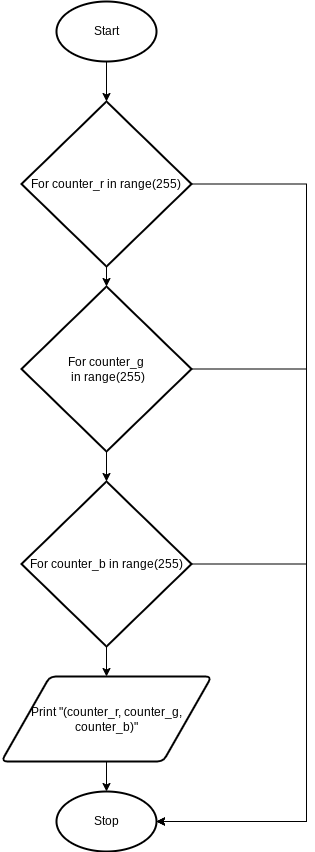

The diagram above was exported from draw.io. Its source (the exported page's mxGraphModel, read from the mxfile embedded in the PNG):
<mxGraphModel dx="594" dy="1730" grid="1" gridSize="10" guides="1" tooltips="1" connect="1" arrows="1" fold="1" page="1" pageScale="1" pageWidth="827" pageHeight="1169" math="0" shadow="0">
  <root>
    <mxCell id="0" />
    <mxCell id="1" parent="0" />
    <mxCell id="63" style="edgeStyle=none;html=1;exitX=0.5;exitY=1;exitDx=0;exitDy=0;exitPerimeter=0;entryX=0.5;entryY=0;entryDx=0;entryDy=0;entryPerimeter=0;" parent="1" source="2" target="42" edge="1">
      <mxGeometry relative="1" as="geometry" />
    </mxCell>
    <mxCell id="2" value="Start" style="strokeWidth=2;html=1;shape=mxgraph.flowchart.start_1;whiteSpace=wrap;" parent="1" vertex="1">
      <mxGeometry x="180" width="100" height="60" as="geometry" />
    </mxCell>
    <mxCell id="8" value="Stop" style="strokeWidth=2;html=1;shape=mxgraph.flowchart.start_1;whiteSpace=wrap;" parent="1" vertex="1">
      <mxGeometry x="180" y="790" width="100" height="60" as="geometry" />
    </mxCell>
    <mxCell id="67" style="edgeStyle=none;html=1;exitX=0.5;exitY=1;exitDx=0;exitDy=0;exitPerimeter=0;entryX=0.5;entryY=0;entryDx=0;entryDy=0;entryPerimeter=0;" parent="1" source="42" target="64" edge="1">
      <mxGeometry relative="1" as="geometry" />
    </mxCell>
    <mxCell id="71" style="edgeStyle=orthogonalEdgeStyle;html=1;exitX=1;exitY=0.5;exitDx=0;exitDy=0;exitPerimeter=0;entryX=1;entryY=0.5;entryDx=0;entryDy=0;entryPerimeter=0;rounded=0;" edge="1" parent="1" source="42" target="8">
      <mxGeometry relative="1" as="geometry">
        <Array as="points">
          <mxPoint x="430" y="183" />
          <mxPoint x="430" y="820" />
        </Array>
      </mxGeometry>
    </mxCell>
    <mxCell id="42" value="For counter_r in range(255)" style="strokeWidth=2;html=1;shape=mxgraph.flowchart.decision;whiteSpace=wrap;" parent="1" vertex="1">
      <mxGeometry x="145" y="100" width="170" height="165" as="geometry" />
    </mxCell>
    <mxCell id="68" style="edgeStyle=none;html=1;exitX=0.5;exitY=1;exitDx=0;exitDy=0;exitPerimeter=0;entryX=0.5;entryY=0;entryDx=0;entryDy=0;entryPerimeter=0;" parent="1" source="64" target="65" edge="1">
      <mxGeometry relative="1" as="geometry" />
    </mxCell>
    <mxCell id="72" style="edgeStyle=orthogonalEdgeStyle;rounded=0;html=1;exitX=1;exitY=0.5;exitDx=0;exitDy=0;exitPerimeter=0;" edge="1" parent="1" source="64">
      <mxGeometry relative="1" as="geometry">
        <mxPoint x="280" y="820" as="targetPoint" />
        <Array as="points">
          <mxPoint x="430" y="368" />
          <mxPoint x="430" y="820" />
        </Array>
      </mxGeometry>
    </mxCell>
    <mxCell id="64" value="For counter_g&lt;span style=&quot;color: rgba(0 , 0 , 0 , 0) ; font-family: monospace ; font-size: 0px&quot;&gt;%3CmxGraphModel%3E%3Croot%3E%3CmxCell%20id%3D%220%22%2F%3E%3CmxCell%20id%3D%221%22%20parent%3D%220%22%2F%3E%3CmxCell%20id%3D%222%22%20value%3D%22For%20counter_r%20in%20range(255)%22%20style%3D%22strokeWidth%3D2%3Bhtml%3D1%3Bshape%3Dmxgraph.flowchart.decision%3BwhiteSpace%3Dwrap%3B%22%20vertex%3D%221%22%20parent%3D%221%22%3E%3CmxGeometry%20x%3D%22145%22%20y%3D%22100%22%20width%3D%22170%22%20height%3D%22165%22%20as%3D%22geometry%22%2F%3E%3C%2FmxCell%3E%3C%2Froot%3E%3C%2FmxGraphModel%3E&lt;/span&gt;&lt;br&gt;&amp;nbsp;in range(255)" style="strokeWidth=2;html=1;shape=mxgraph.flowchart.decision;whiteSpace=wrap;" parent="1" vertex="1">
      <mxGeometry x="145" y="285" width="170" height="165" as="geometry" />
    </mxCell>
    <mxCell id="69" style="edgeStyle=none;html=1;exitX=0.5;exitY=1;exitDx=0;exitDy=0;exitPerimeter=0;entryX=0.5;entryY=0;entryDx=0;entryDy=0;" parent="1" source="65" target="66" edge="1">
      <mxGeometry relative="1" as="geometry" />
    </mxCell>
    <mxCell id="73" style="edgeStyle=orthogonalEdgeStyle;rounded=0;html=1;exitX=1;exitY=0.5;exitDx=0;exitDy=0;exitPerimeter=0;entryX=1;entryY=0.5;entryDx=0;entryDy=0;entryPerimeter=0;" edge="1" parent="1" source="65" target="8">
      <mxGeometry relative="1" as="geometry">
        <Array as="points">
          <mxPoint x="430" y="563" />
          <mxPoint x="430" y="820" />
        </Array>
      </mxGeometry>
    </mxCell>
    <mxCell id="65" value="For counter_b in range(255)" style="strokeWidth=2;html=1;shape=mxgraph.flowchart.decision;whiteSpace=wrap;" parent="1" vertex="1">
      <mxGeometry x="145" y="480" width="170" height="165" as="geometry" />
    </mxCell>
    <mxCell id="70" style="edgeStyle=none;html=1;exitX=0.5;exitY=1;exitDx=0;exitDy=0;entryX=0.5;entryY=0;entryDx=0;entryDy=0;entryPerimeter=0;" parent="1" source="66" target="8" edge="1">
      <mxGeometry relative="1" as="geometry" />
    </mxCell>
    <mxCell id="66" value="Print &quot;(counter_r, counter_g, counter_b)&quot;" style="shape=parallelogram;html=1;strokeWidth=2;perimeter=parallelogramPerimeter;whiteSpace=wrap;rounded=1;arcSize=12;size=0.23;" parent="1" vertex="1">
      <mxGeometry x="125" y="675" width="210" height="85" as="geometry" />
    </mxCell>
  </root>
</mxGraphModel>